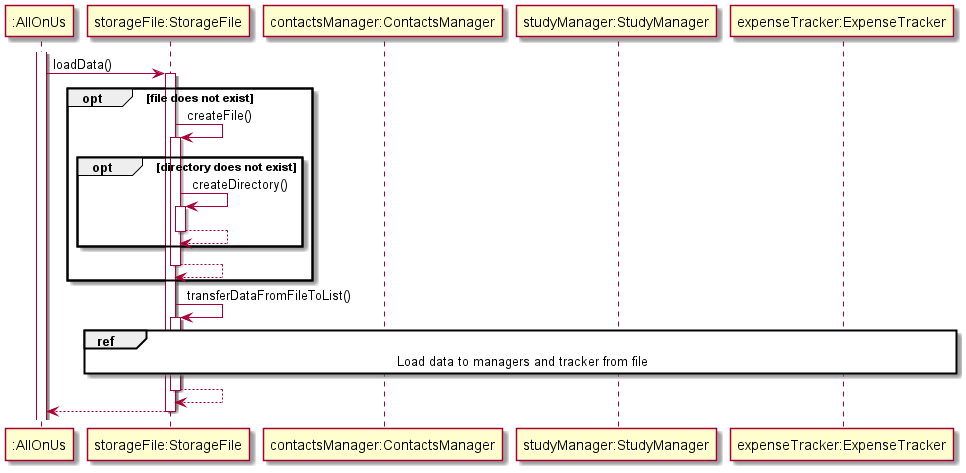

The diagram above was rendered by PlantUML. Its source (embedded in the PNG):
@startuml
'https://plantuml.com/sequence-diagram


participant ":AllOnUs"
participant "storageFile:StorageFile"
participant "contactsManager:ContactsManager"
participant "studyManager:StudyManager"
participant "expenseTracker:ExpenseTracker"

activate ":AllOnUs"

":AllOnUs" -> "storageFile:StorageFile"++: loadData()
opt file does not exist
    "storageFile:StorageFile" -> "storageFile:StorageFile" ++: createFile()
    opt directory does not exist
        "storageFile:StorageFile" -> "storageFile:StorageFile" ++: createDirectory()
        "storageFile:StorageFile" --> "storageFile:StorageFile" --:
    end
    "storageFile:StorageFile" --> "storageFile:StorageFile" --:
end

"storageFile:StorageFile" -> "storageFile:StorageFile" ++: transferDataFromFileToList()

ref over "contactsManager:ContactsManager", "studyManager:StudyManager", "expenseTracker:ExpenseTracker", "storageFile:StorageFile"
Load data to managers and tracker from file
end

"storageFile:StorageFile" --> "storageFile:StorageFile" --
":AllOnUs"<--"storageFile:StorageFile" --:


@enduml